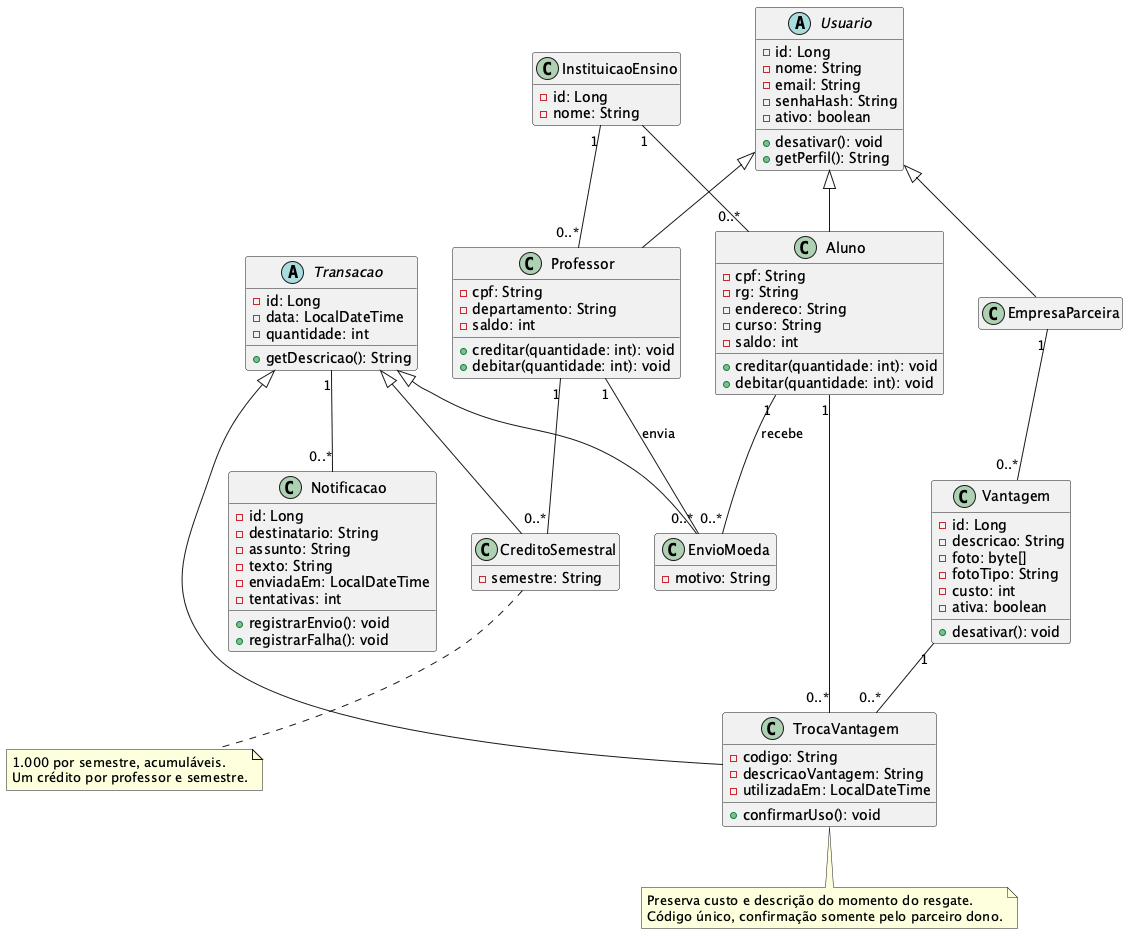

The diagram above was rendered by PlantUML. Its source (embedded in the PNG):
@startuml classes_moeda
hide empty members
skinparam shadowing false
abstract class Usuario {
 -id: Long
 -nome: String
 -email: String
 -senhaHash: String
 -ativo: boolean
 +desativar(): void
 +getPerfil(): String
}
class InstituicaoEnsino {
 -id: Long
 -nome: String
}
class Aluno {
 -cpf: String
 -rg: String
 -endereco: String
 -curso: String
 -saldo: int
 +creditar(quantidade: int): void
 +debitar(quantidade: int): void
}
class Professor {
 -cpf: String
 -departamento: String
 -saldo: int
 +creditar(quantidade: int): void
 +debitar(quantidade: int): void
}
class EmpresaParceira
class Vantagem {
 -id: Long
 -descricao: String
 -foto: byte[]
 -fotoTipo: String
 -custo: int
 -ativa: boolean
 +desativar(): void
}
abstract class Transacao {
 -id: Long
 -data: LocalDateTime
 -quantidade: int
 +getDescricao(): String
}
class EnvioMoeda {
 -motivo: String
}
class TrocaVantagem {
 -codigo: String
 -descricaoVantagem: String
 -utilizadaEm: LocalDateTime
 +confirmarUso(): void
}
class CreditoSemestral {
 -semestre: String
}
class Notificacao {
 -id: Long
 -destinatario: String
 -assunto: String
 -texto: String
 -enviadaEm: LocalDateTime
 -tentativas: int
 +registrarEnvio(): void
 +registrarFalha(): void
}
Usuario <|-- Aluno
Usuario <|-- Professor
Usuario <|-- EmpresaParceira
InstituicaoEnsino "1" -- "0..*" Aluno
InstituicaoEnsino "1" -- "0..*" Professor
EmpresaParceira "1" -- "0..*" Vantagem
Transacao <|-- EnvioMoeda
Transacao <|-- TrocaVantagem
Transacao <|-- CreditoSemestral
Professor "1" -- "0..*" EnvioMoeda : envia
Aluno "1" -- "0..*" EnvioMoeda : recebe
Aluno "1" -- "0..*" TrocaVantagem
Vantagem "1" -- "0..*" TrocaVantagem
Professor "1" -- "0..*" CreditoSemestral
Transacao "1" -- "0..*" Notificacao
note bottom of CreditoSemestral
1.000 por semestre, acumuláveis.
Um crédito por professor e semestre.
end note
note bottom of TrocaVantagem
Preserva custo e descrição do momento do resgate.
Código único, confirmação somente pelo parceiro dono.
end note
@enduml